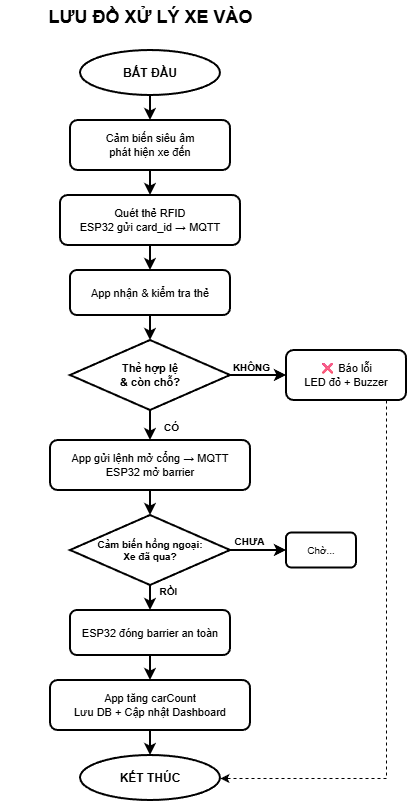

The diagram above was exported from draw.io. Its source (the exported page's mxGraphModel, read from the mxfile embedded in the PNG):
<mxGraphModel dx="1668" dy="878" grid="0" gridSize="10" guides="1" tooltips="1" connect="1" arrows="1" fold="1" page="1" pageScale="1" pageWidth="4681" pageHeight="3300" math="0" shadow="0">
  <root>
    <mxCell id="0" />
    <mxCell id="1" parent="0" />
    <mxCell id="O_SqOlWGcEpkVpWb8-5K-125" parent="1" style="text;html=1;align=center;fontSize=18;fontStyle=1;" value="LƯU ĐỒ XỬ LÝ XE VÀO" vertex="1">
      <mxGeometry height="30" width="300" x="264" y="30" as="geometry" />
    </mxCell>
    <mxCell id="O_SqOlWGcEpkVpWb8-5K-126" parent="1" style="ellipse;whiteSpace=wrap;html=1;strokeWidth=2;fontSize=12;fontStyle=1;" value="BẮT ĐẦU" vertex="1">
      <mxGeometry height="45" width="140" x="344" y="80" as="geometry" />
    </mxCell>
    <mxCell id="O_SqOlWGcEpkVpWb8-5K-127" parent="1" style="rounded=1;whiteSpace=wrap;html=1;strokeWidth=2;fontSize=11;" value="Cảm biến siêu âm&#10;phát hiện xe đến" vertex="1">
      <mxGeometry height="50" width="160" x="334" y="150" as="geometry" />
    </mxCell>
    <mxCell id="O_SqOlWGcEpkVpWb8-5K-128" parent="1" style="rounded=1;whiteSpace=wrap;html=1;strokeWidth=2;fontSize=11;" value="Quét thẻ RFID&#10;ESP32 gửi card_id → MQTT" vertex="1">
      <mxGeometry height="50" width="180" x="324" y="225" as="geometry" />
    </mxCell>
    <mxCell id="O_SqOlWGcEpkVpWb8-5K-129" parent="1" style="rounded=1;whiteSpace=wrap;html=1;strokeWidth=2;fontSize=11;" value="App nhận &amp; kiểm tra thẻ" vertex="1">
      <mxGeometry height="45" width="160" x="334" y="300" as="geometry" />
    </mxCell>
    <mxCell id="O_SqOlWGcEpkVpWb8-5K-130" parent="1" style="rhombus;whiteSpace=wrap;html=1;strokeWidth=2;fontSize=11;fontStyle=1;" value="Thẻ hợp lệ&#10;&amp; còn chỗ?" vertex="1">
      <mxGeometry height="70" width="160" x="334" y="370" as="geometry" />
    </mxCell>
    <mxCell id="O_SqOlWGcEpkVpWb8-5K-131" parent="1" style="rounded=1;whiteSpace=wrap;html=1;strokeWidth=2;fontSize=11;" value="❌ Báo lỗi&#10;LED đỏ + Buzzer" vertex="1">
      <mxGeometry height="50" width="120" x="550" y="380" as="geometry" />
    </mxCell>
    <mxCell id="O_SqOlWGcEpkVpWb8-5K-132" parent="1" style="rounded=1;whiteSpace=wrap;html=1;strokeWidth=2;fontSize=11;" value="App gửi lệnh mở cổng → MQTT&#10;ESP32 mở barrier" vertex="1">
      <mxGeometry height="50" width="200" x="314" y="470" as="geometry" />
    </mxCell>
    <mxCell id="O_SqOlWGcEpkVpWb8-5K-133" parent="1" style="rhombus;whiteSpace=wrap;html=1;strokeWidth=2;fontSize=10;fontStyle=1;" value="Cảm biến hồng ngoại:&#10;Xe đã qua?" vertex="1">
      <mxGeometry height="70" width="160" x="334" y="545" as="geometry" />
    </mxCell>
    <mxCell id="O_SqOlWGcEpkVpWb8-5K-134" parent="1" style="rounded=1;whiteSpace=wrap;html=1;strokeWidth=2;fontSize=10;" value="Chờ..." vertex="1">
      <mxGeometry height="35" width="70" x="550" y="562.5" as="geometry" />
    </mxCell>
    <mxCell id="O_SqOlWGcEpkVpWb8-5K-135" parent="1" style="rounded=1;whiteSpace=wrap;html=1;strokeWidth=2;fontSize=11;" value="ESP32 đóng barrier an toàn" vertex="1">
      <mxGeometry height="45" width="160" x="334" y="640" as="geometry" />
    </mxCell>
    <mxCell id="O_SqOlWGcEpkVpWb8-5K-136" parent="1" style="rounded=1;whiteSpace=wrap;html=1;strokeWidth=2;fontSize=11;" value="App tăng carCount&#10;Lưu DB + Cập nhật Dashboard" vertex="1">
      <mxGeometry height="50" width="200" x="314" y="710" as="geometry" />
    </mxCell>
    <mxCell id="O_SqOlWGcEpkVpWb8-5K-137" parent="1" style="ellipse;whiteSpace=wrap;html=1;strokeWidth=2;fontSize=12;fontStyle=1;" value="KẾT THÚC" vertex="1">
      <mxGeometry height="45" width="140" x="344" y="785" as="geometry" />
    </mxCell>
    <mxCell id="O_SqOlWGcEpkVpWb8-5K-138" edge="1" parent="1" source="O_SqOlWGcEpkVpWb8-5K-126" style="edgeStyle=orthogonalEdgeStyle;rounded=0;html=1;strokeWidth=2;" target="O_SqOlWGcEpkVpWb8-5K-127">
      <mxGeometry relative="1" as="geometry" />
    </mxCell>
    <mxCell id="O_SqOlWGcEpkVpWb8-5K-139" edge="1" parent="1" source="O_SqOlWGcEpkVpWb8-5K-127" style="edgeStyle=orthogonalEdgeStyle;rounded=0;html=1;strokeWidth=2;" target="O_SqOlWGcEpkVpWb8-5K-128">
      <mxGeometry relative="1" as="geometry" />
    </mxCell>
    <mxCell id="O_SqOlWGcEpkVpWb8-5K-140" edge="1" parent="1" source="O_SqOlWGcEpkVpWb8-5K-128" style="edgeStyle=orthogonalEdgeStyle;rounded=0;html=1;strokeWidth=2;" target="O_SqOlWGcEpkVpWb8-5K-129">
      <mxGeometry relative="1" as="geometry" />
    </mxCell>
    <mxCell id="O_SqOlWGcEpkVpWb8-5K-141" edge="1" parent="1" source="O_SqOlWGcEpkVpWb8-5K-129" style="edgeStyle=orthogonalEdgeStyle;rounded=0;html=1;strokeWidth=2;" target="O_SqOlWGcEpkVpWb8-5K-130">
      <mxGeometry relative="1" as="geometry" />
    </mxCell>
    <mxCell id="O_SqOlWGcEpkVpWb8-5K-142" edge="1" parent="1" source="O_SqOlWGcEpkVpWb8-5K-130" style="edgeStyle=orthogonalEdgeStyle;rounded=0;html=1;strokeWidth=2;" target="O_SqOlWGcEpkVpWb8-5K-131">
      <mxGeometry relative="1" as="geometry" />
    </mxCell>
    <mxCell id="O_SqOlWGcEpkVpWb8-5K-143" parent="1" style="text;html=1;align=center;fontSize=10;fontStyle=1;" value="KHÔNG" vertex="1">
      <mxGeometry height="20" width="50" x="490" y="385" as="geometry" />
    </mxCell>
    <mxCell id="O_SqOlWGcEpkVpWb8-5K-144" edge="1" parent="1" source="O_SqOlWGcEpkVpWb8-5K-130" style="edgeStyle=orthogonalEdgeStyle;rounded=0;html=1;strokeWidth=2;" target="O_SqOlWGcEpkVpWb8-5K-132">
      <mxGeometry relative="1" as="geometry" />
    </mxCell>
    <mxCell id="O_SqOlWGcEpkVpWb8-5K-145" parent="1" style="text;html=1;align=center;fontSize=10;fontStyle=1;" value="CÓ" vertex="1">
      <mxGeometry height="20" width="30" x="420" y="445" as="geometry" />
    </mxCell>
    <mxCell id="O_SqOlWGcEpkVpWb8-5K-146" edge="1" parent="1" source="O_SqOlWGcEpkVpWb8-5K-132" style="edgeStyle=orthogonalEdgeStyle;rounded=0;html=1;strokeWidth=2;" target="O_SqOlWGcEpkVpWb8-5K-133">
      <mxGeometry relative="1" as="geometry" />
    </mxCell>
    <mxCell id="O_SqOlWGcEpkVpWb8-5K-147" edge="1" parent="1" source="O_SqOlWGcEpkVpWb8-5K-133" style="edgeStyle=orthogonalEdgeStyle;rounded=0;html=1;strokeWidth=2;" target="O_SqOlWGcEpkVpWb8-5K-134">
      <mxGeometry relative="1" as="geometry" />
    </mxCell>
    <mxCell id="O_SqOlWGcEpkVpWb8-5K-148" parent="1" style="text;html=1;align=center;fontSize=10;fontStyle=1;" value="CHƯA" vertex="1">
      <mxGeometry height="20" width="45" x="490" y="559" as="geometry" />
    </mxCell>
    <mxCell id="O_SqOlWGcEpkVpWb8-5K-149" edge="1" parent="1" source="O_SqOlWGcEpkVpWb8-5K-133" style="edgeStyle=orthogonalEdgeStyle;rounded=0;html=1;strokeWidth=2;" target="O_SqOlWGcEpkVpWb8-5K-135">
      <mxGeometry relative="1" as="geometry" />
    </mxCell>
    <mxCell id="O_SqOlWGcEpkVpWb8-5K-150" parent="1" style="text;html=1;align=center;fontSize=10;fontStyle=1;" value="RỒI" vertex="1">
      <mxGeometry height="20" width="30" x="417" y="609" as="geometry" />
    </mxCell>
    <mxCell id="O_SqOlWGcEpkVpWb8-5K-151" edge="1" parent="1" source="O_SqOlWGcEpkVpWb8-5K-135" style="edgeStyle=orthogonalEdgeStyle;rounded=0;html=1;strokeWidth=2;" target="O_SqOlWGcEpkVpWb8-5K-136">
      <mxGeometry relative="1" as="geometry" />
    </mxCell>
    <mxCell id="O_SqOlWGcEpkVpWb8-5K-152" edge="1" parent="1" source="O_SqOlWGcEpkVpWb8-5K-136" style="edgeStyle=orthogonalEdgeStyle;rounded=0;html=1;strokeWidth=2;" target="O_SqOlWGcEpkVpWb8-5K-137">
      <mxGeometry relative="1" as="geometry" />
    </mxCell>
    <mxCell id="O_SqOlWGcEpkVpWb8-5K-153" edge="1" parent="1" source="O_SqOlWGcEpkVpWb8-5K-131" style="edgeStyle=orthogonalEdgeStyle;rounded=0;html=1;strokeWidth=1;dashed=1;" target="O_SqOlWGcEpkVpWb8-5K-137">
      <mxGeometry relative="1" as="geometry">
        <Array as="points">
          <mxPoint x="650" y="400" />
          <mxPoint x="650" y="808" />
        </Array>
      </mxGeometry>
    </mxCell>
  </root>
</mxGraphModel>